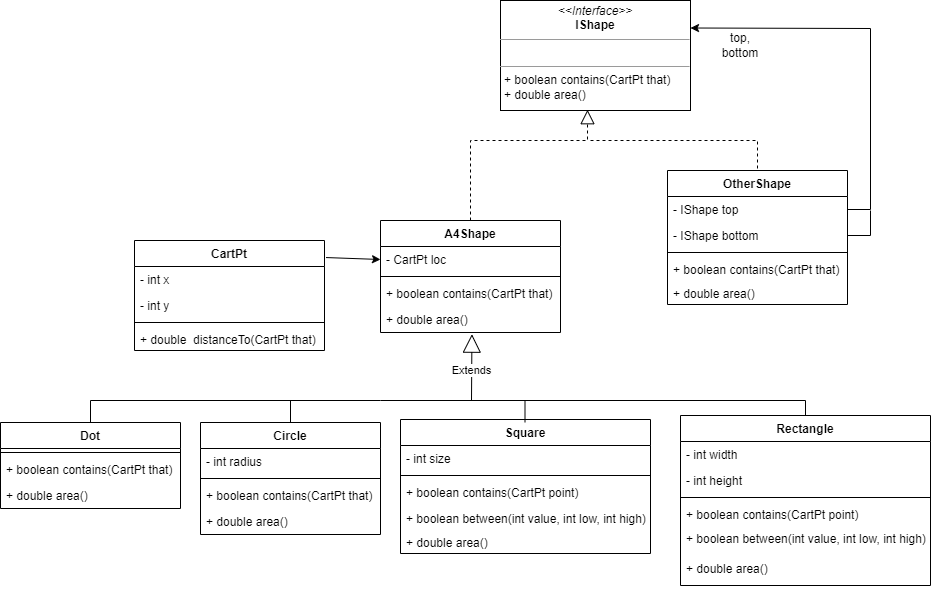

The diagram above was exported from draw.io. Its source (the exported page's mxGraphModel, read from the mxfile embedded in the PNG):
<mxGraphModel dx="1259" dy="530" grid="1" gridSize="10" guides="1" tooltips="1" connect="1" arrows="1" fold="1" page="1" pageScale="1" pageWidth="827" pageHeight="1169" math="0" shadow="0">
  <root>
    <mxCell id="sPOZ6dz2r9t_LuOcnxcF-0" />
    <mxCell id="sPOZ6dz2r9t_LuOcnxcF-1" parent="sPOZ6dz2r9t_LuOcnxcF-0" />
    <mxCell id="sPOZ6dz2r9t_LuOcnxcF-2" value="&lt;p style=&quot;margin: 0px ; margin-top: 4px ; text-align: center&quot;&gt;&lt;i&gt;&amp;lt;&amp;lt;Interface&amp;gt;&amp;gt;&lt;/i&gt;&lt;br&gt;&lt;span style=&quot;font-size: 12px&quot;&gt;&lt;b&gt;IShape&lt;/b&gt;&lt;/span&gt;&lt;br&gt;&lt;/p&gt;&lt;hr size=&quot;1&quot;&gt;&lt;p style=&quot;margin: 0px ; margin-left: 4px&quot;&gt;&amp;nbsp;&lt;/p&gt;&lt;hr size=&quot;1&quot;&gt;&lt;p style=&quot;margin: 0px ; margin-left: 4px&quot;&gt;+ boolean contains(CartPt that)&lt;br&gt;+ double area()&lt;/p&gt;" style="verticalAlign=top;align=left;overflow=fill;fontSize=12;fontFamily=Helvetica;html=1;" vertex="1" parent="sPOZ6dz2r9t_LuOcnxcF-1">
      <mxGeometry x="590" width="190" height="110" as="geometry" />
    </mxCell>
    <mxCell id="zdnxRBjcsxnwkj0pi1O2-0" value="A4Shape" style="swimlane;fontStyle=1;align=center;verticalAlign=top;childLayout=stackLayout;horizontal=1;startSize=26;horizontalStack=0;resizeParent=1;resizeParentMax=0;resizeLast=0;collapsible=1;marginBottom=0;" vertex="1" parent="sPOZ6dz2r9t_LuOcnxcF-1">
      <mxGeometry x="470" y="220" width="180" height="112" as="geometry" />
    </mxCell>
    <mxCell id="zdnxRBjcsxnwkj0pi1O2-1" value="- CartPt loc" style="text;strokeColor=none;fillColor=none;align=left;verticalAlign=top;spacingLeft=4;spacingRight=4;overflow=hidden;rotatable=0;points=[[0,0.5],[1,0.5]];portConstraint=eastwest;" vertex="1" parent="zdnxRBjcsxnwkj0pi1O2-0">
      <mxGeometry y="26" width="180" height="26" as="geometry" />
    </mxCell>
    <mxCell id="zdnxRBjcsxnwkj0pi1O2-2" value="" style="line;strokeWidth=1;fillColor=none;align=left;verticalAlign=middle;spacingTop=-1;spacingLeft=3;spacingRight=3;rotatable=0;labelPosition=right;points=[];portConstraint=eastwest;" vertex="1" parent="zdnxRBjcsxnwkj0pi1O2-0">
      <mxGeometry y="52" width="180" height="8" as="geometry" />
    </mxCell>
    <mxCell id="zdnxRBjcsxnwkj0pi1O2-3" value="+ boolean contains(CartPt that)" style="text;strokeColor=none;fillColor=none;align=left;verticalAlign=top;spacingLeft=4;spacingRight=4;overflow=hidden;rotatable=0;points=[[0,0.5],[1,0.5]];portConstraint=eastwest;" vertex="1" parent="zdnxRBjcsxnwkj0pi1O2-0">
      <mxGeometry y="60" width="180" height="26" as="geometry" />
    </mxCell>
    <mxCell id="zdnxRBjcsxnwkj0pi1O2-5" value="+ double area()" style="text;strokeColor=none;fillColor=none;align=left;verticalAlign=top;spacingLeft=4;spacingRight=4;overflow=hidden;rotatable=0;points=[[0,0.5],[1,0.5]];portConstraint=eastwest;" vertex="1" parent="zdnxRBjcsxnwkj0pi1O2-0">
      <mxGeometry y="86" width="180" height="26" as="geometry" />
    </mxCell>
    <mxCell id="zdnxRBjcsxnwkj0pi1O2-6" value="Dot" style="swimlane;fontStyle=1;align=center;verticalAlign=top;childLayout=stackLayout;horizontal=1;startSize=26;horizontalStack=0;resizeParent=1;resizeParentMax=0;resizeLast=0;collapsible=1;marginBottom=0;" vertex="1" parent="sPOZ6dz2r9t_LuOcnxcF-1">
      <mxGeometry x="90" y="422" width="180" height="86" as="geometry" />
    </mxCell>
    <mxCell id="zdnxRBjcsxnwkj0pi1O2-8" value="" style="line;strokeWidth=1;fillColor=none;align=left;verticalAlign=middle;spacingTop=-1;spacingLeft=3;spacingRight=3;rotatable=0;labelPosition=right;points=[];portConstraint=eastwest;" vertex="1" parent="zdnxRBjcsxnwkj0pi1O2-6">
      <mxGeometry y="26" width="180" height="8" as="geometry" />
    </mxCell>
    <mxCell id="zdnxRBjcsxnwkj0pi1O2-9" value="+ boolean contains(CartPt that)" style="text;strokeColor=none;fillColor=none;align=left;verticalAlign=top;spacingLeft=4;spacingRight=4;overflow=hidden;rotatable=0;points=[[0,0.5],[1,0.5]];portConstraint=eastwest;" vertex="1" parent="zdnxRBjcsxnwkj0pi1O2-6">
      <mxGeometry y="34" width="180" height="26" as="geometry" />
    </mxCell>
    <mxCell id="zdnxRBjcsxnwkj0pi1O2-10" value="+ double area()" style="text;strokeColor=none;fillColor=none;align=left;verticalAlign=top;spacingLeft=4;spacingRight=4;overflow=hidden;rotatable=0;points=[[0,0.5],[1,0.5]];portConstraint=eastwest;" vertex="1" parent="zdnxRBjcsxnwkj0pi1O2-6">
      <mxGeometry y="60" width="180" height="26" as="geometry" />
    </mxCell>
    <mxCell id="zdnxRBjcsxnwkj0pi1O2-11" value="Circle" style="swimlane;fontStyle=1;align=center;verticalAlign=top;childLayout=stackLayout;horizontal=1;startSize=26;horizontalStack=0;resizeParent=1;resizeParentMax=0;resizeLast=0;collapsible=1;marginBottom=0;" vertex="1" parent="sPOZ6dz2r9t_LuOcnxcF-1">
      <mxGeometry x="290" y="422" width="180" height="112" as="geometry" />
    </mxCell>
    <mxCell id="zdnxRBjcsxnwkj0pi1O2-12" value="- int radius" style="text;strokeColor=none;fillColor=none;align=left;verticalAlign=top;spacingLeft=4;spacingRight=4;overflow=hidden;rotatable=0;points=[[0,0.5],[1,0.5]];portConstraint=eastwest;" vertex="1" parent="zdnxRBjcsxnwkj0pi1O2-11">
      <mxGeometry y="26" width="180" height="26" as="geometry" />
    </mxCell>
    <mxCell id="zdnxRBjcsxnwkj0pi1O2-13" value="" style="line;strokeWidth=1;fillColor=none;align=left;verticalAlign=middle;spacingTop=-1;spacingLeft=3;spacingRight=3;rotatable=0;labelPosition=right;points=[];portConstraint=eastwest;" vertex="1" parent="zdnxRBjcsxnwkj0pi1O2-11">
      <mxGeometry y="52" width="180" height="8" as="geometry" />
    </mxCell>
    <mxCell id="zdnxRBjcsxnwkj0pi1O2-14" value="+ boolean contains(CartPt that)" style="text;strokeColor=none;fillColor=none;align=left;verticalAlign=top;spacingLeft=4;spacingRight=4;overflow=hidden;rotatable=0;points=[[0,0.5],[1,0.5]];portConstraint=eastwest;" vertex="1" parent="zdnxRBjcsxnwkj0pi1O2-11">
      <mxGeometry y="60" width="180" height="26" as="geometry" />
    </mxCell>
    <mxCell id="zdnxRBjcsxnwkj0pi1O2-15" value="+ double area()" style="text;strokeColor=none;fillColor=none;align=left;verticalAlign=top;spacingLeft=4;spacingRight=4;overflow=hidden;rotatable=0;points=[[0,0.5],[1,0.5]];portConstraint=eastwest;" vertex="1" parent="zdnxRBjcsxnwkj0pi1O2-11">
      <mxGeometry y="86" width="180" height="26" as="geometry" />
    </mxCell>
    <mxCell id="zdnxRBjcsxnwkj0pi1O2-16" value="Square" style="swimlane;fontStyle=1;align=center;verticalAlign=top;childLayout=stackLayout;horizontal=1;startSize=26;horizontalStack=0;resizeParent=1;resizeParentMax=0;resizeLast=0;collapsible=1;marginBottom=0;" vertex="1" parent="sPOZ6dz2r9t_LuOcnxcF-1">
      <mxGeometry x="490" y="419" width="250" height="134" as="geometry" />
    </mxCell>
    <mxCell id="zdnxRBjcsxnwkj0pi1O2-17" value="- int size" style="text;strokeColor=none;fillColor=none;align=left;verticalAlign=top;spacingLeft=4;spacingRight=4;overflow=hidden;rotatable=0;points=[[0,0.5],[1,0.5]];portConstraint=eastwest;" vertex="1" parent="zdnxRBjcsxnwkj0pi1O2-16">
      <mxGeometry y="26" width="250" height="26" as="geometry" />
    </mxCell>
    <mxCell id="zdnxRBjcsxnwkj0pi1O2-18" value="" style="line;strokeWidth=1;fillColor=none;align=left;verticalAlign=middle;spacingTop=-1;spacingLeft=3;spacingRight=3;rotatable=0;labelPosition=right;points=[];portConstraint=eastwest;" vertex="1" parent="zdnxRBjcsxnwkj0pi1O2-16">
      <mxGeometry y="52" width="250" height="8" as="geometry" />
    </mxCell>
    <mxCell id="zdnxRBjcsxnwkj0pi1O2-19" value="+ boolean contains(CartPt point)" style="text;strokeColor=none;fillColor=none;align=left;verticalAlign=top;spacingLeft=4;spacingRight=4;overflow=hidden;rotatable=0;points=[[0,0.5],[1,0.5]];portConstraint=eastwest;" vertex="1" parent="zdnxRBjcsxnwkj0pi1O2-16">
      <mxGeometry y="60" width="250" height="26" as="geometry" />
    </mxCell>
    <mxCell id="zdnxRBjcsxnwkj0pi1O2-20" value="+ boolean between(int value, int low, int high)" style="text;strokeColor=none;fillColor=none;align=left;verticalAlign=top;spacingLeft=4;spacingRight=4;overflow=hidden;rotatable=0;points=[[0,0.5],[1,0.5]];portConstraint=eastwest;" vertex="1" parent="zdnxRBjcsxnwkj0pi1O2-16">
      <mxGeometry y="86" width="250" height="24" as="geometry" />
    </mxCell>
    <mxCell id="zdnxRBjcsxnwkj0pi1O2-21" value="+ double area()" style="text;strokeColor=none;fillColor=none;align=left;verticalAlign=top;spacingLeft=4;spacingRight=4;overflow=hidden;rotatable=0;points=[[0,0.5],[1,0.5]];portConstraint=eastwest;" vertex="1" parent="zdnxRBjcsxnwkj0pi1O2-16">
      <mxGeometry y="110" width="250" height="24" as="geometry" />
    </mxCell>
    <mxCell id="zdnxRBjcsxnwkj0pi1O2-22" value="Rectangle" style="swimlane;fontStyle=1;align=center;verticalAlign=top;childLayout=stackLayout;horizontal=1;startSize=26;horizontalStack=0;resizeParent=1;resizeParentMax=0;resizeLast=0;collapsible=1;marginBottom=0;" vertex="1" parent="sPOZ6dz2r9t_LuOcnxcF-1">
      <mxGeometry x="770" y="415" width="250" height="170" as="geometry" />
    </mxCell>
    <mxCell id="zdnxRBjcsxnwkj0pi1O2-23" value="- int width" style="text;strokeColor=none;fillColor=none;align=left;verticalAlign=top;spacingLeft=4;spacingRight=4;overflow=hidden;rotatable=0;points=[[0,0.5],[1,0.5]];portConstraint=eastwest;" vertex="1" parent="zdnxRBjcsxnwkj0pi1O2-22">
      <mxGeometry y="26" width="250" height="26" as="geometry" />
    </mxCell>
    <mxCell id="zdnxRBjcsxnwkj0pi1O2-26" value="- int height" style="text;strokeColor=none;fillColor=none;align=left;verticalAlign=top;spacingLeft=4;spacingRight=4;overflow=hidden;rotatable=0;points=[[0,0.5],[1,0.5]];portConstraint=eastwest;" vertex="1" parent="zdnxRBjcsxnwkj0pi1O2-22">
      <mxGeometry y="52" width="250" height="26" as="geometry" />
    </mxCell>
    <mxCell id="zdnxRBjcsxnwkj0pi1O2-24" value="" style="line;strokeWidth=1;fillColor=none;align=left;verticalAlign=middle;spacingTop=-1;spacingLeft=3;spacingRight=3;rotatable=0;labelPosition=right;points=[];portConstraint=eastwest;" vertex="1" parent="zdnxRBjcsxnwkj0pi1O2-22">
      <mxGeometry y="78" width="250" height="8" as="geometry" />
    </mxCell>
    <mxCell id="zdnxRBjcsxnwkj0pi1O2-25" value="+ boolean contains(CartPt point)" style="text;strokeColor=none;fillColor=none;align=left;verticalAlign=top;spacingLeft=4;spacingRight=4;overflow=hidden;rotatable=0;points=[[0,0.5],[1,0.5]];portConstraint=eastwest;" vertex="1" parent="zdnxRBjcsxnwkj0pi1O2-22">
      <mxGeometry y="86" width="250" height="24" as="geometry" />
    </mxCell>
    <mxCell id="zdnxRBjcsxnwkj0pi1O2-27" value="+ boolean between(int value, int low, int high)" style="text;strokeColor=none;fillColor=none;align=left;verticalAlign=top;spacingLeft=4;spacingRight=4;overflow=hidden;rotatable=0;points=[[0,0.5],[1,0.5]];portConstraint=eastwest;" vertex="1" parent="zdnxRBjcsxnwkj0pi1O2-22">
      <mxGeometry y="110" width="250" height="30" as="geometry" />
    </mxCell>
    <mxCell id="zdnxRBjcsxnwkj0pi1O2-28" value="+ double area()" style="text;strokeColor=none;fillColor=none;align=left;verticalAlign=top;spacingLeft=4;spacingRight=4;overflow=hidden;rotatable=0;points=[[0,0.5],[1,0.5]];portConstraint=eastwest;" vertex="1" parent="zdnxRBjcsxnwkj0pi1O2-22">
      <mxGeometry y="140" width="250" height="30" as="geometry" />
    </mxCell>
    <mxCell id="zdnxRBjcsxnwkj0pi1O2-29" value="CartPt" style="swimlane;fontStyle=1;align=center;verticalAlign=top;childLayout=stackLayout;horizontal=1;startSize=26;horizontalStack=0;resizeParent=1;resizeParentMax=0;resizeLast=0;collapsible=1;marginBottom=0;" vertex="1" parent="sPOZ6dz2r9t_LuOcnxcF-1">
      <mxGeometry x="224" y="240" width="190" height="110" as="geometry" />
    </mxCell>
    <mxCell id="zdnxRBjcsxnwkj0pi1O2-30" value="- int x" style="text;strokeColor=none;fillColor=none;align=left;verticalAlign=top;spacingLeft=4;spacingRight=4;overflow=hidden;rotatable=0;points=[[0,0.5],[1,0.5]];portConstraint=eastwest;" vertex="1" parent="zdnxRBjcsxnwkj0pi1O2-29">
      <mxGeometry y="26" width="190" height="26" as="geometry" />
    </mxCell>
    <mxCell id="zdnxRBjcsxnwkj0pi1O2-33" value="- int y" style="text;strokeColor=none;fillColor=none;align=left;verticalAlign=top;spacingLeft=4;spacingRight=4;overflow=hidden;rotatable=0;points=[[0,0.5],[1,0.5]];portConstraint=eastwest;" vertex="1" parent="zdnxRBjcsxnwkj0pi1O2-29">
      <mxGeometry y="52" width="190" height="26" as="geometry" />
    </mxCell>
    <mxCell id="zdnxRBjcsxnwkj0pi1O2-31" value="" style="line;strokeWidth=1;fillColor=none;align=left;verticalAlign=middle;spacingTop=-1;spacingLeft=3;spacingRight=3;rotatable=0;labelPosition=right;points=[];portConstraint=eastwest;" vertex="1" parent="zdnxRBjcsxnwkj0pi1O2-29">
      <mxGeometry y="78" width="190" height="8" as="geometry" />
    </mxCell>
    <mxCell id="zdnxRBjcsxnwkj0pi1O2-32" value="+ double  distanceTo(CartPt that)" style="text;strokeColor=none;fillColor=none;align=left;verticalAlign=top;spacingLeft=4;spacingRight=4;overflow=hidden;rotatable=0;points=[[0,0.5],[1,0.5]];portConstraint=eastwest;" vertex="1" parent="zdnxRBjcsxnwkj0pi1O2-29">
      <mxGeometry y="86" width="190" height="24" as="geometry" />
    </mxCell>
    <mxCell id="zdnxRBjcsxnwkj0pi1O2-34" value="OtherShape" style="swimlane;fontStyle=1;align=center;verticalAlign=top;childLayout=stackLayout;horizontal=1;startSize=26;horizontalStack=0;resizeParent=1;resizeParentMax=0;resizeLast=0;collapsible=1;marginBottom=0;" vertex="1" parent="sPOZ6dz2r9t_LuOcnxcF-1">
      <mxGeometry x="757" y="170" width="180" height="134" as="geometry" />
    </mxCell>
    <mxCell id="zdnxRBjcsxnwkj0pi1O2-35" value="- IShape top" style="text;strokeColor=none;fillColor=none;align=left;verticalAlign=top;spacingLeft=4;spacingRight=4;overflow=hidden;rotatable=0;points=[[0,0.5],[1,0.5]];portConstraint=eastwest;" vertex="1" parent="zdnxRBjcsxnwkj0pi1O2-34">
      <mxGeometry y="26" width="180" height="26" as="geometry" />
    </mxCell>
    <mxCell id="zdnxRBjcsxnwkj0pi1O2-38" value="- IShape bottom" style="text;strokeColor=none;fillColor=none;align=left;verticalAlign=top;spacingLeft=4;spacingRight=4;overflow=hidden;rotatable=0;points=[[0,0.5],[1,0.5]];portConstraint=eastwest;" vertex="1" parent="zdnxRBjcsxnwkj0pi1O2-34">
      <mxGeometry y="52" width="180" height="26" as="geometry" />
    </mxCell>
    <mxCell id="zdnxRBjcsxnwkj0pi1O2-36" value="" style="line;strokeWidth=1;fillColor=none;align=left;verticalAlign=middle;spacingTop=-1;spacingLeft=3;spacingRight=3;rotatable=0;labelPosition=right;points=[];portConstraint=eastwest;" vertex="1" parent="zdnxRBjcsxnwkj0pi1O2-34">
      <mxGeometry y="78" width="180" height="8" as="geometry" />
    </mxCell>
    <mxCell id="zdnxRBjcsxnwkj0pi1O2-37" value="+ boolean contains(CartPt that)" style="text;strokeColor=none;fillColor=none;align=left;verticalAlign=top;spacingLeft=4;spacingRight=4;overflow=hidden;rotatable=0;points=[[0,0.5],[1,0.5]];portConstraint=eastwest;" vertex="1" parent="zdnxRBjcsxnwkj0pi1O2-34">
      <mxGeometry y="86" width="180" height="24" as="geometry" />
    </mxCell>
    <mxCell id="zdnxRBjcsxnwkj0pi1O2-39" value="+ double area()" style="text;strokeColor=none;fillColor=none;align=left;verticalAlign=top;spacingLeft=4;spacingRight=4;overflow=hidden;rotatable=0;points=[[0,0.5],[1,0.5]];portConstraint=eastwest;" vertex="1" parent="zdnxRBjcsxnwkj0pi1O2-34">
      <mxGeometry y="110" width="180" height="24" as="geometry" />
    </mxCell>
    <mxCell id="zdnxRBjcsxnwkj0pi1O2-40" value="Extends" style="endArrow=block;endSize=16;endFill=0;html=1;rounded=0;exitX=0.5;exitY=0;exitDx=0;exitDy=0;entryX=0.508;entryY=1.065;entryDx=0;entryDy=0;entryPerimeter=0;" edge="1" parent="sPOZ6dz2r9t_LuOcnxcF-1" source="zdnxRBjcsxnwkj0pi1O2-6" target="zdnxRBjcsxnwkj0pi1O2-5">
      <mxGeometry x="0.8453" width="160" relative="1" as="geometry">
        <mxPoint x="400" y="320" as="sourcePoint" />
        <mxPoint x="560" y="320" as="targetPoint" />
        <Array as="points">
          <mxPoint x="180" y="400" />
          <mxPoint x="470" y="400" />
          <mxPoint x="561" y="400" />
        </Array>
        <mxPoint as="offset" />
      </mxGeometry>
    </mxCell>
    <mxCell id="zdnxRBjcsxnwkj0pi1O2-41" value="" style="endArrow=none;html=1;rounded=0;exitX=0.5;exitY=0;exitDx=0;exitDy=0;" edge="1" parent="sPOZ6dz2r9t_LuOcnxcF-1" source="zdnxRBjcsxnwkj0pi1O2-11">
      <mxGeometry width="50" height="50" relative="1" as="geometry">
        <mxPoint x="460" y="350" as="sourcePoint" />
        <mxPoint x="380" y="400" as="targetPoint" />
      </mxGeometry>
    </mxCell>
    <mxCell id="zdnxRBjcsxnwkj0pi1O2-43" value="" style="endArrow=none;html=1;rounded=0;exitX=0.5;exitY=0;exitDx=0;exitDy=0;" edge="1" parent="sPOZ6dz2r9t_LuOcnxcF-1" source="zdnxRBjcsxnwkj0pi1O2-22">
      <mxGeometry width="50" height="50" relative="1" as="geometry">
        <mxPoint x="460" y="350" as="sourcePoint" />
        <mxPoint x="560" y="400" as="targetPoint" />
        <Array as="points">
          <mxPoint x="895" y="400" />
        </Array>
      </mxGeometry>
    </mxCell>
    <mxCell id="zdnxRBjcsxnwkj0pi1O2-44" value="" style="endArrow=none;html=1;rounded=0;exitX=0.5;exitY=0;exitDx=0;exitDy=0;" edge="1" parent="sPOZ6dz2r9t_LuOcnxcF-1">
      <mxGeometry width="50" height="50" relative="1" as="geometry">
        <mxPoint x="614.5" y="422" as="sourcePoint" />
        <mxPoint x="614.5" y="400" as="targetPoint" />
      </mxGeometry>
    </mxCell>
    <mxCell id="zdnxRBjcsxnwkj0pi1O2-45" value="" style="endArrow=classic;html=1;rounded=0;exitX=1.008;exitY=0.155;exitDx=0;exitDy=0;exitPerimeter=0;entryX=0;entryY=0.5;entryDx=0;entryDy=0;" edge="1" parent="sPOZ6dz2r9t_LuOcnxcF-1" source="zdnxRBjcsxnwkj0pi1O2-29" target="zdnxRBjcsxnwkj0pi1O2-1">
      <mxGeometry width="50" height="50" relative="1" as="geometry">
        <mxPoint x="460" y="350" as="sourcePoint" />
        <mxPoint x="510" y="300" as="targetPoint" />
      </mxGeometry>
    </mxCell>
    <mxCell id="zdnxRBjcsxnwkj0pi1O2-46" value="" style="endArrow=block;dashed=1;endFill=0;endSize=12;html=1;rounded=0;exitX=0.5;exitY=0;exitDx=0;exitDy=0;entryX=0.458;entryY=0.993;entryDx=0;entryDy=0;entryPerimeter=0;" edge="1" parent="sPOZ6dz2r9t_LuOcnxcF-1" source="zdnxRBjcsxnwkj0pi1O2-0" target="sPOZ6dz2r9t_LuOcnxcF-2">
      <mxGeometry width="160" relative="1" as="geometry">
        <mxPoint x="400" y="320" as="sourcePoint" />
        <mxPoint x="560" y="320" as="targetPoint" />
        <Array as="points">
          <mxPoint x="560" y="140" />
          <mxPoint x="677" y="140" />
        </Array>
      </mxGeometry>
    </mxCell>
    <mxCell id="zdnxRBjcsxnwkj0pi1O2-48" value="" style="endArrow=none;dashed=1;html=1;rounded=0;entryX=0.5;entryY=0;entryDx=0;entryDy=0;" edge="1" parent="sPOZ6dz2r9t_LuOcnxcF-1" target="zdnxRBjcsxnwkj0pi1O2-34">
      <mxGeometry width="50" height="50" relative="1" as="geometry">
        <mxPoint x="680" y="140" as="sourcePoint" />
        <mxPoint x="510" y="300" as="targetPoint" />
        <Array as="points">
          <mxPoint x="847" y="140" />
        </Array>
      </mxGeometry>
    </mxCell>
    <mxCell id="zdnxRBjcsxnwkj0pi1O2-52" value="" style="endArrow=classic;html=1;rounded=0;exitX=1;exitY=0.5;exitDx=0;exitDy=0;entryX=1;entryY=0.25;entryDx=0;entryDy=0;" edge="1" parent="sPOZ6dz2r9t_LuOcnxcF-1" source="zdnxRBjcsxnwkj0pi1O2-35" target="sPOZ6dz2r9t_LuOcnxcF-2">
      <mxGeometry width="50" height="50" relative="1" as="geometry">
        <mxPoint x="460" y="260" as="sourcePoint" />
        <mxPoint x="510" y="210" as="targetPoint" />
        <Array as="points">
          <mxPoint x="960" y="209" />
          <mxPoint x="960" y="28" />
        </Array>
      </mxGeometry>
    </mxCell>
    <mxCell id="zdnxRBjcsxnwkj0pi1O2-53" value="" style="endArrow=none;html=1;rounded=0;exitX=1;exitY=0.5;exitDx=0;exitDy=0;" edge="1" parent="sPOZ6dz2r9t_LuOcnxcF-1" source="zdnxRBjcsxnwkj0pi1O2-38">
      <mxGeometry width="50" height="50" relative="1" as="geometry">
        <mxPoint x="460" y="260" as="sourcePoint" />
        <mxPoint x="960" y="210" as="targetPoint" />
        <Array as="points">
          <mxPoint x="960" y="235" />
        </Array>
      </mxGeometry>
    </mxCell>
    <mxCell id="zdnxRBjcsxnwkj0pi1O2-54" value="top, bottom" style="text;html=1;strokeColor=none;fillColor=none;align=center;verticalAlign=middle;whiteSpace=wrap;rounded=0;" vertex="1" parent="sPOZ6dz2r9t_LuOcnxcF-1">
      <mxGeometry x="800" y="30" width="60" height="30" as="geometry" />
    </mxCell>
  </root>
</mxGraphModel>